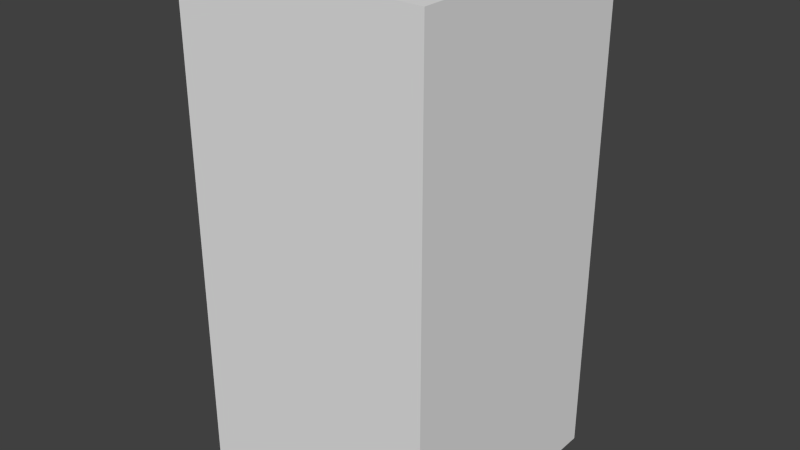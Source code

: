 # Source: redTreeSix.blend  (saved by Blender 2.68.0; exported with 4.5.12 LTS)
import bpy
from mathutils import Matrix  # noqa: F401  (used for matrix-valued properties, if any)

bpy.ops.wm.read_factory_settings(use_empty=True)
scene = bpy.context.scene
scene.name = 'Scene'

# ---- collections
col_collection_1 = bpy.data.collections.new('Collection 1'); scene.collection.children.link(col_collection_1)

# ---- world
world_world = bpy.data.worlds.new('World'); scene.world = world_world
world_world.color = (0.05088, 0.05088, 0.05088)
world_world.use_sun_shadow = False
world_world.sun_shadow_jitter_overblur = 0.0
world_world.cycles.sampling_method = 'MANUAL'
world_world.cycles.sample_map_resolution = 256

# ---- meshes
me_redtreesix = bpy.data.meshes.new('redTreeSix')
me_redtreesix.from_pydata([(-0.5, -0.5, -1.0), (-0.5, 0.5, -1.0), (0.5, 0.5, -1.0), (0.5, -0.5, -1.0), (-0.5, -0.5, 1.0), (-0.5, 0.5, 1.0), (0.5, 0.5, 1.0), (0.5, -0.5, 1.0)], [], [(4, 5, 1, 0), (5, 6, 2, 1), (6, 7, 3, 2), (7, 4, 0, 3), (0, 1, 2, 3), (7, 6, 5, 4)])
me_redtreesix.use_remesh_preserve_volume = False
me_redtreesix.use_remesh_preserve_attributes = False
me_redtreesix.use_mirror_vertex_groups = False
me_redtreesix.update()

# ---- objects
ob_redtreesix = bpy.data.objects.new('redTreeSix', me_redtreesix)

# ---- transforms, parenting, visibility, modifiers, constraints
ob_redtreesix.location = (0.0, 0.0, 0.0)
ob_redtreesix.lineart.crease_threshold = 0.0

# ---- collection membership
col_collection_1.objects.link(ob_redtreesix)

# ---- scene / render settings (as saved in the file)
scene.frame_start = 1; scene.frame_end = 250; scene.frame_set(1)
scene.render.engine = 'BLENDER_EEVEE_NEXT'
scene.render.image_settings.color_mode = 'RGB'
scene.render.image_settings.compression = 90
scene.render.resolution_percentage = 50
scene.render.dither_intensity = 0.0
scene.cycles.use_denoising = False
scene.cycles.samples = 10
scene.cycles.sampling_pattern = 'TABULATED_SOBOL'
scene.cycles.light_sampling_threshold = 0.0
scene.cycles.use_adaptive_sampling = False
scene.cycles.use_light_tree = False
scene.cycles.blur_glossy = 0.0
scene.cycles.volume_bounces = 1
scene.cycles.pixel_filter_type = 'GAUSSIAN'
scene.cycles.sample_clamp_indirect = 0.0
scene.view_settings.view_transform = 'Standard'
bpy.context.view_layer.update()

# ---- added for rendering (the .blend has no active camera and no usable light): camera, sun
cam_auto = bpy.data.cameras.new('AutoCamera')
cam_auto.lens = 50.0
cam_auto.sensor_width = 36.0
cam_auto.clip_end = 1000.0
ob_auto_camera = bpy.data.objects.new('AutoCamera', cam_auto)
scene.collection.objects.link(ob_auto_camera)
ob_auto_camera.location = (2.26633, -2.71959, 1.81306)
ob_auto_camera.rotation_euler = (1.09748, -7.21219e-08, 0.694738)
scene.camera = ob_auto_camera
light_auto_sun = bpy.data.lights.new('AutoSun', 'SUN')
light_auto_sun.energy = 3.0
light_auto_sun.angle = 0.0523599
ob_auto_sun = bpy.data.objects.new('AutoSun', light_auto_sun)
scene.collection.objects.link(ob_auto_sun)
ob_auto_sun.rotation_euler = (0.872665, 0.174533, 0.523599)
bpy.context.view_layer.update()
